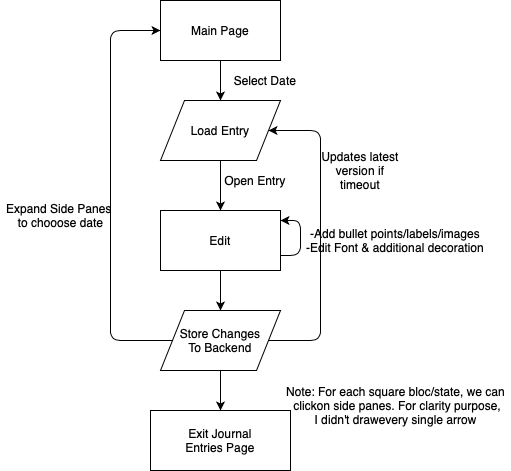

The diagram above was exported from draw.io. Its source (the exported page's mxGraphModel, read from the mxfile embedded in the PNG):
<mxGraphModel dx="946" dy="662" grid="1" gridSize="10" guides="1" tooltips="1" connect="1" arrows="1" fold="1" page="1" pageScale="1" pageWidth="850" pageHeight="1100" math="0" shadow="0">
  <root>
    <mxCell id="IqDS8S4XNQz_GmuDKr1e-0" />
    <mxCell id="IqDS8S4XNQz_GmuDKr1e-1" parent="IqDS8S4XNQz_GmuDKr1e-0" />
    <mxCell id="IqDS8S4XNQz_GmuDKr1e-5" value="Edit" style="rounded=0;whiteSpace=wrap;html=1;" parent="IqDS8S4XNQz_GmuDKr1e-1" vertex="1">
      <mxGeometry x="180" y="250" width="120" height="60" as="geometry" />
    </mxCell>
    <mxCell id="IqDS8S4XNQz_GmuDKr1e-6" value="Main Page" style="rounded=0;whiteSpace=wrap;html=1;" parent="IqDS8S4XNQz_GmuDKr1e-1" vertex="1">
      <mxGeometry x="180" y="40" width="120" height="60" as="geometry" />
    </mxCell>
    <mxCell id="IqDS8S4XNQz_GmuDKr1e-7" value="Exit Journal&lt;br&gt;Entries Page" style="rounded=0;whiteSpace=wrap;html=1;" parent="IqDS8S4XNQz_GmuDKr1e-1" vertex="1">
      <mxGeometry x="170" y="450" width="140" height="60" as="geometry" />
    </mxCell>
    <mxCell id="IqDS8S4XNQz_GmuDKr1e-8" value="Load Entry" style="shape=parallelogram;perimeter=parallelogramPerimeter;whiteSpace=wrap;html=1;" parent="IqDS8S4XNQz_GmuDKr1e-1" vertex="1">
      <mxGeometry x="180" y="140" width="120" height="60" as="geometry" />
    </mxCell>
    <mxCell id="IqDS8S4XNQz_GmuDKr1e-9" value="Store Changes&lt;br&gt;To Backend" style="shape=parallelogram;perimeter=parallelogramPerimeter;whiteSpace=wrap;html=1;" parent="IqDS8S4XNQz_GmuDKr1e-1" vertex="1">
      <mxGeometry x="180" y="350" width="120" height="60" as="geometry" />
    </mxCell>
    <mxCell id="IqDS8S4XNQz_GmuDKr1e-10" value="" style="endArrow=classic;html=1;" parent="IqDS8S4XNQz_GmuDKr1e-1" target="IqDS8S4XNQz_GmuDKr1e-9" edge="1">
      <mxGeometry width="50" height="50" relative="1" as="geometry">
        <mxPoint x="240" y="310" as="sourcePoint" />
        <mxPoint x="290" y="260" as="targetPoint" />
      </mxGeometry>
    </mxCell>
    <mxCell id="IqDS8S4XNQz_GmuDKr1e-11" value="" style="endArrow=classic;html=1;entryX=0.5;entryY=0;entryDx=0;entryDy=0;" parent="IqDS8S4XNQz_GmuDKr1e-1" target="IqDS8S4XNQz_GmuDKr1e-5" edge="1">
      <mxGeometry width="50" height="50" relative="1" as="geometry">
        <mxPoint x="240" y="200" as="sourcePoint" />
        <mxPoint x="290" y="150" as="targetPoint" />
      </mxGeometry>
    </mxCell>
    <mxCell id="IqDS8S4XNQz_GmuDKr1e-12" value="" style="endArrow=classic;html=1;exitX=0.5;exitY=1;exitDx=0;exitDy=0;" parent="IqDS8S4XNQz_GmuDKr1e-1" source="IqDS8S4XNQz_GmuDKr1e-6" target="IqDS8S4XNQz_GmuDKr1e-8" edge="1">
      <mxGeometry width="50" height="50" relative="1" as="geometry">
        <mxPoint x="310" y="200" as="sourcePoint" />
        <mxPoint x="360" y="150" as="targetPoint" />
      </mxGeometry>
    </mxCell>
    <mxCell id="IqDS8S4XNQz_GmuDKr1e-13" value="" style="endArrow=classic;html=1;exitX=0.5;exitY=1;exitDx=0;exitDy=0;entryX=0.5;entryY=0;entryDx=0;entryDy=0;" parent="IqDS8S4XNQz_GmuDKr1e-1" source="IqDS8S4XNQz_GmuDKr1e-9" target="IqDS8S4XNQz_GmuDKr1e-7" edge="1">
      <mxGeometry width="50" height="50" relative="1" as="geometry">
        <mxPoint x="320" y="380" as="sourcePoint" />
        <mxPoint x="240" y="450" as="targetPoint" />
      </mxGeometry>
    </mxCell>
    <mxCell id="IqDS8S4XNQz_GmuDKr1e-14" value="" style="endArrow=classic;html=1;exitX=0;exitY=0.5;exitDx=0;exitDy=0;entryX=0;entryY=0.5;entryDx=0;entryDy=0;" parent="IqDS8S4XNQz_GmuDKr1e-1" source="IqDS8S4XNQz_GmuDKr1e-9" target="IqDS8S4XNQz_GmuDKr1e-6" edge="1">
      <mxGeometry width="50" height="50" relative="1" as="geometry">
        <mxPoint x="250" y="430" as="sourcePoint" />
        <mxPoint x="130" y="130" as="targetPoint" />
        <Array as="points">
          <mxPoint x="130" y="380" />
          <mxPoint x="130" y="70" />
        </Array>
      </mxGeometry>
    </mxCell>
    <mxCell id="IqDS8S4XNQz_GmuDKr1e-15" value="" style="endArrow=classic;html=1;exitX=1;exitY=0.5;exitDx=0;exitDy=0;entryX=1;entryY=0.5;entryDx=0;entryDy=0;" parent="IqDS8S4XNQz_GmuDKr1e-1" source="IqDS8S4XNQz_GmuDKr1e-9" target="IqDS8S4XNQz_GmuDKr1e-8" edge="1">
      <mxGeometry width="50" height="50" relative="1" as="geometry">
        <mxPoint x="250" y="280" as="sourcePoint" />
        <mxPoint x="300" y="230" as="targetPoint" />
        <Array as="points">
          <mxPoint x="340" y="380" />
          <mxPoint x="340" y="170" />
        </Array>
      </mxGeometry>
    </mxCell>
    <mxCell id="IqDS8S4XNQz_GmuDKr1e-16" value="" style="endArrow=classic;html=1;exitX=1;exitY=0.75;exitDx=0;exitDy=0;" parent="IqDS8S4XNQz_GmuDKr1e-1" source="IqDS8S4XNQz_GmuDKr1e-5" edge="1">
      <mxGeometry width="50" height="50" relative="1" as="geometry">
        <mxPoint x="250" y="280" as="sourcePoint" />
        <mxPoint x="300" y="260" as="targetPoint" />
        <Array as="points">
          <mxPoint x="320" y="295" />
          <mxPoint x="320" y="260" />
        </Array>
      </mxGeometry>
    </mxCell>
    <mxCell id="IqDS8S4XNQz_GmuDKr1e-17" value="Select Date" style="text;html=1;strokeColor=none;fillColor=none;align=center;verticalAlign=middle;whiteSpace=wrap;rounded=0;" parent="IqDS8S4XNQz_GmuDKr1e-1" vertex="1">
      <mxGeometry x="250" y="110" width="70" height="20" as="geometry" />
    </mxCell>
    <mxCell id="IqDS8S4XNQz_GmuDKr1e-18" value="Open Entry" style="text;html=1;strokeColor=none;fillColor=none;align=center;verticalAlign=middle;whiteSpace=wrap;rounded=0;" parent="IqDS8S4XNQz_GmuDKr1e-1" vertex="1">
      <mxGeometry x="240" y="210" width="70" height="20" as="geometry" />
    </mxCell>
    <mxCell id="IqDS8S4XNQz_GmuDKr1e-19" value="-Add bullet points/labels/images&lt;br&gt;-Edit Font &amp;amp; additional decoration" style="text;html=1;strokeColor=none;fillColor=none;align=center;verticalAlign=middle;whiteSpace=wrap;rounded=0;" parent="IqDS8S4XNQz_GmuDKr1e-1" vertex="1">
      <mxGeometry x="310" y="270" width="210" height="20" as="geometry" />
    </mxCell>
    <mxCell id="IqDS8S4XNQz_GmuDKr1e-20" value="Updates latest version if timeout" style="text;html=1;strokeColor=none;fillColor=none;align=center;verticalAlign=middle;whiteSpace=wrap;rounded=0;" parent="IqDS8S4XNQz_GmuDKr1e-1" vertex="1">
      <mxGeometry x="340" y="200" width="80" height="20" as="geometry" />
    </mxCell>
    <mxCell id="IqDS8S4XNQz_GmuDKr1e-24" value="Expand Side Panes &lt;br&gt;to chooose date" style="text;html=1;resizable=0;autosize=1;align=center;verticalAlign=middle;points=[];fillColor=none;strokeColor=none;rounded=0;" parent="IqDS8S4XNQz_GmuDKr1e-1" vertex="1">
      <mxGeometry x="20" y="240" width="120" height="30" as="geometry" />
    </mxCell>
    <mxCell id="ED630azY-TfVGoK3f9oG-0" value="Note: For each square bloc/state, we can&lt;br&gt;&amp;nbsp;clickon side panes. For clarity purpose,&lt;br&gt;&amp;nbsp;I didn't drawevery single arrow&amp;nbsp;" style="text;html=1;resizable=0;autosize=1;align=center;verticalAlign=middle;points=[];fillColor=none;strokeColor=none;rounded=0;" parent="IqDS8S4XNQz_GmuDKr1e-1" vertex="1">
      <mxGeometry x="300" y="420" width="230" height="50" as="geometry" />
    </mxCell>
  </root>
</mxGraphModel>